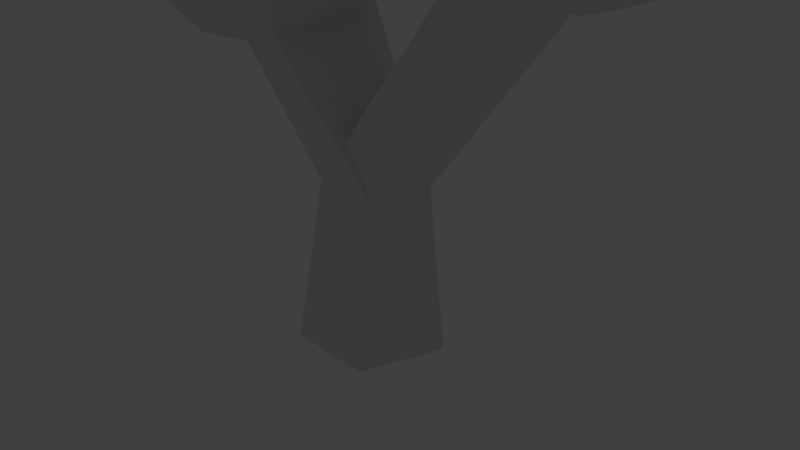 # Source: untitled.blend  (saved by Blender 2.79.0; exported with 4.5.12 LTS)
import bpy
from mathutils import Matrix  # noqa: F401  (used for matrix-valued properties, if any)

bpy.ops.wm.read_factory_settings(use_empty=True)
scene = bpy.context.scene
scene.name = 'Scene'

# ---- collections
col_collection_1 = bpy.data.collections.new('Collection 1'); scene.collection.children.link(col_collection_1)

# ---- world
world_world = bpy.data.worlds.new('World'); scene.world = world_world
world_world.color = (0.05088, 0.05088, 0.05088)
world_world.use_sun_shadow = False
world_world.sun_shadow_jitter_overblur = 0.0
world_world.cycles.sampling_method = 'MANUAL'

# ---- cameras
cam_camera = bpy.data.cameras.new('Camera')
cam_camera.clip_end = 100.0
cam_camera.lens = 35.0
cam_camera.sensor_width = 32.0
cam_camera.sensor_height = 18.0
cam_camera.ortho_scale = 7.314
cam_camera.dof.focus_distance = 0.0
cam_camera.dof.aperture_fstop = 128.0

# ---- lights
light_lamp = bpy.data.lights.new('Lamp', 'POINT')
light_lamp.transmission_factor = 0.0
light_lamp.cutoff_distance = 30.0
light_lamp.energy = 100.0
light_lamp.shadow_buffer_clip_start = 1.001
light_lamp.shadow_soft_size = 0.1
light_lamp.shadow_maximum_resolution = 0.006
light_lamp.use_absolute_resolution = True

# ---- meshes
me_cylinder_001 = bpy.data.meshes.new('Cylinder.001')
me_cylinder_001.from_pydata([(-0.01154, -0.03954, 2.121), (1.244, -0.952, 3.081), (-0.4913, -1.516, 3.081), (-1.564, -0.03954, 3.081), (-0.4913, 1.437, 3.081), (1.244, 0.873, 3.081), (0.4682, -1.516, 4.633), (-1.268, -0.952, 4.633), (-1.268, 0.873, 4.633), (0.4682, 1.437, 4.633), (1.541, -0.03954, 4.633), (-0.01154, -0.03954, 5.593), (-0.2935, -0.9074, 2.381), (0.7267, -0.5759, 2.381), (0.4447, -1.444, 2.945), (1.465, -0.03954, 2.945), (0.7267, 0.4968, 2.381), (-0.9241, -0.03954, 2.381), (-1.206, -0.9074, 2.945), (-0.2935, 0.8283, 2.381), (-1.206, 0.8283, 2.945), (0.4447, 1.365, 2.945), (1.639, -0.5759, 3.857), (1.639, 0.4968, 3.857), (-0.01154, -1.775, 3.857), (1.009, -1.444, 3.857), (-1.662, -0.5759, 3.857), (-1.032, -1.444, 3.857), (-1.032, 1.365, 3.857), (-1.662, 0.4968, 3.857), (1.009, 1.365, 3.857), (-0.01154, 1.696, 3.857), (1.183, -0.9074, 4.77), (-0.4678, -1.444, 4.77), (-1.488, -0.03954, 4.77), (-0.4678, 1.365, 4.77), (1.183, 0.8283, 4.77), (0.2704, -0.9074, 5.334), (0.901, -0.03954, 5.334), (-0.7498, -0.5759, 5.334), (-0.7498, 0.4968, 5.334), (0.2704, 0.8283, 5.334)], [], [(0, 13, 12), (1, 13, 15), (0, 12, 17), (0, 17, 19), (0, 19, 16), (1, 15, 22), (2, 14, 24), (3, 18, 26), (4, 20, 28), (5, 21, 30), (1, 22, 25), (2, 24, 27), (3, 26, 29), (4, 28, 31), (5, 30, 23), (6, 32, 37), (7, 33, 39), (8, 34, 40), (9, 35, 41), (10, 36, 38), (38, 41, 11), (38, 36, 41), (36, 9, 41), (41, 40, 11), (41, 35, 40), (35, 8, 40), (40, 39, 11), (40, 34, 39), (34, 7, 39), (39, 37, 11), (39, 33, 37), (33, 6, 37), (37, 38, 11), (37, 32, 38), (32, 10, 38), (23, 36, 10), (23, 30, 36), (30, 9, 36), (31, 35, 9), (31, 28, 35), (28, 8, 35), (29, 34, 8), (29, 26, 34), (26, 7, 34), (27, 33, 7), (27, 24, 33), (24, 6, 33), (25, 32, 6), (25, 22, 32), (22, 10, 32), (30, 31, 9), (30, 21, 31), (21, 4, 31), (28, 29, 8), (28, 20, 29), (20, 3, 29), (26, 27, 7), (26, 18, 27), (18, 2, 27), (24, 25, 6), (24, 14, 25), (14, 1, 25), (22, 23, 10), (22, 15, 23), (15, 5, 23), (16, 21, 5), (16, 19, 21), (19, 4, 21), (19, 20, 4), (19, 17, 20), (17, 3, 20), (17, 18, 3), (17, 12, 18), (12, 2, 18), (15, 16, 5), (15, 13, 16), (13, 0, 16), (12, 14, 2), (12, 13, 14), (13, 1, 14)])
me_cylinder_001.use_remesh_preserve_volume = False
me_cylinder_001.use_remesh_preserve_attributes = False
me_cylinder_001.use_mirror_vertex_groups = False
me_cylinder_001.update()
me_cylinder = bpy.data.meshes.new('Cylinder')
me_cylinder.from_pydata([(0.0, 1.0, -1.0), (-5.393e-09, 0.7738, 1.211), (0.9511, 0.309, -1.0), (0.7359, 0.2391, 1.211), (0.5878, -0.809, -1.0), (0.4192, -0.4238, 1.148), (-0.5878, -0.809, -1.0), (-0.4905, -0.4238, 1.148), (-0.9511, 0.309, -1.0), (-0.7359, 0.2391, 1.211), (-0.7727, 0.2411, 3.445), (-1.293, 1.081, 3.445), (-1.007, -0.9159, 3.383), (-1.651, -0.9159, 3.383), (-1.814, 0.2411, 3.445)], [], [(0, 1, 3, 2), (2, 3, 5, 4), (4, 5, 7, 6), (1, 9, 14, 11), (6, 7, 9, 8), (8, 9, 1, 0), (0, 2, 4, 6, 8), (10, 11, 14, 13, 12), (3, 1, 11, 10), (7, 5, 12, 13), (9, 7, 13, 14), (5, 3, 10, 12)])
me_cylinder.use_remesh_preserve_volume = False
me_cylinder.use_remesh_preserve_attributes = False
me_cylinder.use_mirror_vertex_groups = False
me_cylinder.update()
me_cylinder_002 = bpy.data.meshes.new('Cylinder.002')
me_cylinder_002.from_pydata([(0.0, 1.0, -1.0), (-5.393e-09, 0.7738, 1.211), (0.9511, 0.309, -1.0), (0.7359, 0.2391, 1.211), (0.5878, -0.809, -1.0), (0.4192, -0.4238, 1.148), (-0.5878, -0.809, -1.0), (-0.4905, -0.4238, 1.148), (-0.9511, 0.309, -1.0), (-0.7359, 0.2391, 1.211), (3.445, 0.3757, 4.822), (2.925, 1.216, 4.822), (3.211, -0.7813, 4.76), (2.568, -0.7813, 4.76), (2.405, 0.3757, 4.822)], [], [(0, 1, 3, 2), (2, 3, 5, 4), (4, 5, 7, 6), (1, 9, 14, 11), (6, 7, 9, 8), (8, 9, 1, 0), (0, 2, 4, 6, 8), (10, 11, 14, 13, 12), (3, 1, 11, 10), (7, 5, 12, 13), (9, 7, 13, 14), (5, 3, 10, 12)])
me_cylinder_002.use_remesh_preserve_volume = False
me_cylinder_002.use_remesh_preserve_attributes = False
me_cylinder_002.use_mirror_vertex_groups = False
me_cylinder_002.update()
me_cylinder_003 = bpy.data.meshes.new('Cylinder.003')
me_cylinder_003.from_pydata([(-0.01154, -0.03954, 2.121), (1.244, -0.952, 3.081), (-0.4913, -1.516, 3.081), (-1.564, -0.03954, 3.081), (-0.4913, 1.437, 3.081), (1.244, 0.873, 3.081), (0.4682, -1.516, 4.633), (-1.268, -0.952, 4.633), (-1.268, 0.873, 4.633), (0.4682, 1.437, 4.633), (1.541, -0.03954, 4.633), (-0.01154, -0.03954, 5.593), (-0.2935, -0.9074, 2.381), (0.7267, -0.5759, 2.381), (0.4447, -1.444, 2.945), (1.465, -0.03954, 2.945), (0.7267, 0.4968, 2.381), (-0.9241, -0.03954, 2.381), (-1.206, -0.9074, 2.945), (-0.2935, 0.8283, 2.381), (-1.206, 0.8283, 2.945), (0.4447, 1.365, 2.945), (1.639, -0.5759, 3.857), (1.639, 0.4968, 3.857), (-0.01154, -1.775, 3.857), (1.009, -1.444, 3.857), (-1.662, -0.5759, 3.857), (-1.032, -1.444, 3.857), (-1.032, 1.365, 3.857), (-1.662, 0.4968, 3.857), (1.009, 1.365, 3.857), (-0.01154, 1.696, 3.857), (1.183, -0.9074, 4.77), (-0.4678, -1.444, 4.77), (-1.488, -0.03954, 4.77), (-0.4678, 1.365, 4.77), (1.183, 0.8283, 4.77), (0.2704, -0.9074, 5.334), (0.901, -0.03954, 5.334), (-0.7498, -0.5759, 5.334), (-0.7498, 0.4968, 5.334), (0.2704, 0.8283, 5.334)], [], [(0, 13, 12), (1, 13, 15), (0, 12, 17), (0, 17, 19), (0, 19, 16), (1, 15, 22), (2, 14, 24), (3, 18, 26), (4, 20, 28), (5, 21, 30), (1, 22, 25), (2, 24, 27), (3, 26, 29), (4, 28, 31), (5, 30, 23), (6, 32, 37), (7, 33, 39), (8, 34, 40), (9, 35, 41), (10, 36, 38), (38, 41, 11), (38, 36, 41), (36, 9, 41), (41, 40, 11), (41, 35, 40), (35, 8, 40), (40, 39, 11), (40, 34, 39), (34, 7, 39), (39, 37, 11), (39, 33, 37), (33, 6, 37), (37, 38, 11), (37, 32, 38), (32, 10, 38), (23, 36, 10), (23, 30, 36), (30, 9, 36), (31, 35, 9), (31, 28, 35), (28, 8, 35), (29, 34, 8), (29, 26, 34), (26, 7, 34), (27, 33, 7), (27, 24, 33), (24, 6, 33), (25, 32, 6), (25, 22, 32), (22, 10, 32), (30, 31, 9), (30, 21, 31), (21, 4, 31), (28, 29, 8), (28, 20, 29), (20, 3, 29), (26, 27, 7), (26, 18, 27), (18, 2, 27), (24, 25, 6), (24, 14, 25), (14, 1, 25), (22, 23, 10), (22, 15, 23), (15, 5, 23), (16, 21, 5), (16, 19, 21), (19, 4, 21), (19, 20, 4), (19, 17, 20), (17, 3, 20), (17, 18, 3), (17, 12, 18), (12, 2, 18), (15, 16, 5), (15, 13, 16), (13, 0, 16), (12, 14, 2), (12, 13, 14), (13, 1, 14)])
me_cylinder_003.use_remesh_preserve_volume = False
me_cylinder_003.use_remesh_preserve_attributes = False
me_cylinder_003.use_mirror_vertex_groups = False
me_cylinder_003.update()

# ---- objects
ob_cylinder_001 = bpy.data.objects.new('Cylinder.001', me_cylinder_001)
ob_cylinder = bpy.data.objects.new('Cylinder', me_cylinder)
ob_lamp = bpy.data.objects.new('Lamp', light_lamp)
ob_camera = bpy.data.objects.new('Camera', cam_camera)
ob_cylinder_002 = bpy.data.objects.new('Cylinder.002', me_cylinder_002)
ob_cylinder_003 = bpy.data.objects.new('Cylinder.003', me_cylinder_003)

# ---- transforms, parenting, visibility, modifiers, constraints
ob_cylinder_001.location = (-1.573, -0.08681, 0.3131)
ob_cylinder_001.lineart.crease_threshold = 0.0
ob_cylinder.location = (0.04519, 0.04875, -0.1437)
ob_cylinder.lineart.crease_threshold = 0.0
ob_lamp.location = (4.076, 1.005, 5.904)
ob_lamp.rotation_euler = (0.6503, 0.05522, 1.866)
ob_lamp.lock_rotations_4d = False
ob_lamp.empty_display_type = 'ARROWS'
ob_lamp.color = (0.0, 0.0, 0.0, 0.0)
ob_lamp.lineart.crease_threshold = 0.0
ob_camera.location = (7.481, -6.508, 5.344)
ob_camera.rotation_euler = (1.109, 0.0, 0.8149)
ob_camera.lock_rotations_4d = False
ob_camera.empty_display_type = 'ARROWS'
ob_camera.color = (0.0, 0.0, 0.0, 0.0)
ob_camera.display_type = 'WIRE'
ob_camera.lineart.crease_threshold = 0.0
ob_cylinder_002.location = (0.04752, 0.06215, -0.1218)
ob_cylinder_002.lineart.crease_threshold = 0.0
ob_cylinder_003.location = (3.07, -0.16, 1.478)
ob_cylinder_003.lineart.crease_threshold = 0.0

# ---- collection membership
col_collection_1.objects.link(ob_cylinder_001)
col_collection_1.objects.link(ob_cylinder)
col_collection_1.objects.link(ob_lamp)
col_collection_1.objects.link(ob_camera)
col_collection_1.objects.link(ob_cylinder_002)
col_collection_1.objects.link(ob_cylinder_003)

# ---- scene / render settings (as saved in the file)
scene.camera = ob_camera
scene.frame_start = 1; scene.frame_end = 250; scene.frame_set(2)
scene.render.engine = 'BLENDER_EEVEE_NEXT'
scene.render.resolution_percentage = 50
scene.render.dither_intensity = 0.0
scene.cycles.use_denoising = False
scene.cycles.samples = 128
scene.cycles.sampling_pattern = 'TABULATED_SOBOL'
scene.cycles.use_adaptive_sampling = False
scene.cycles.use_light_tree = False
scene.cycles.blur_glossy = 0.0
scene.cycles.sample_clamp_indirect = 0.0
scene.view_settings.view_transform = 'Standard'
bpy.context.view_layer.update()
